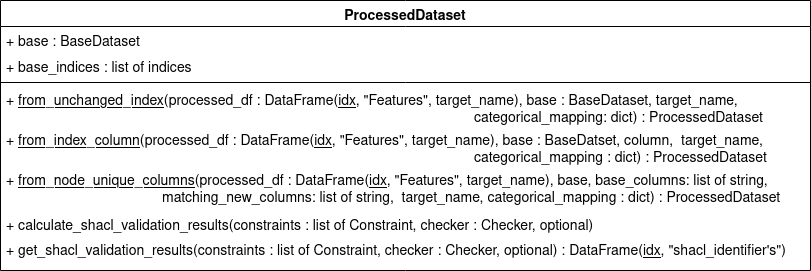

The diagram above was exported from draw.io. Its source (the exported page's mxGraphModel, read from the mxfile embedded in the PNG):
<mxGraphModel dx="1534" dy="1271" grid="1" gridSize="10" guides="1" tooltips="1" connect="1" arrows="1" fold="1" page="1" pageScale="1" pageWidth="827" pageHeight="1169" math="0" shadow="0">
  <root>
    <mxCell id="0" />
    <mxCell id="1" parent="0" />
    <mxCell id="2" value="ProcessedDataset" style="swimlane;fontStyle=1;align=center;verticalAlign=top;childLayout=stackLayout;horizontal=1;startSize=26;horizontalStack=0;resizeParent=1;resizeLast=0;collapsible=1;marginBottom=0;rounded=0;shadow=0;strokeWidth=1;fontSize=14;" parent="1" vertex="1">
      <mxGeometry x="1098" y="283" width="810" height="270" as="geometry">
        <mxRectangle x="458" y="300" width="160" height="26" as="alternateBounds" />
      </mxGeometry>
    </mxCell>
    <mxCell id="3" value="+ base : BaseDataset" style="text;align=left;verticalAlign=top;spacingLeft=4;spacingRight=4;overflow=hidden;rotatable=0;points=[[0,0.5],[1,0.5]];portConstraint=eastwest;rounded=0;shadow=0;html=0;fontSize=14;" parent="2" vertex="1">
      <mxGeometry y="26" width="810" height="26" as="geometry" />
    </mxCell>
    <mxCell id="4" value="+ base_indices : list of indices" style="text;align=left;verticalAlign=top;spacingLeft=4;spacingRight=4;overflow=hidden;rotatable=0;points=[[0,0.5],[1,0.5]];portConstraint=eastwest;fontSize=14;" parent="2" vertex="1">
      <mxGeometry y="52" width="810" height="26" as="geometry" />
    </mxCell>
    <mxCell id="5" value="" style="line;html=1;strokeWidth=1;align=left;verticalAlign=middle;spacingTop=-1;spacingLeft=3;spacingRight=3;rotatable=0;labelPosition=right;points=[];portConstraint=eastwest;" parent="2" vertex="1">
      <mxGeometry y="78" width="810" height="8" as="geometry" />
    </mxCell>
    <mxCell id="6" value="+ &lt;u style=&quot;font-size: 14px&quot;&gt;from_unchanged_index&lt;/u&gt;(processed_df : DataFrame(&lt;u style=&quot;font-size: 14px&quot;&gt;idx&lt;/u&gt;, &quot;Features&quot;, target_name), base : BaseDataset, target_name, &lt;span style=&quot;white-space: pre&quot;&gt;&#09;&lt;/span&gt;&lt;span style=&quot;white-space: pre&quot;&gt;&#09;&lt;/span&gt;&lt;span style=&quot;white-space: pre&quot;&gt;&#09;&lt;/span&gt;&lt;span style=&quot;white-space: pre&quot;&gt;&#09;&lt;/span&gt;&lt;span style=&quot;white-space: pre&quot;&gt;&#09;&lt;/span&gt;&lt;span style=&quot;white-space: pre&quot;&gt;&#09;&lt;/span&gt;&lt;span style=&quot;white-space: pre&quot;&gt;&#09;&lt;/span&gt;&lt;span style=&quot;white-space: pre&quot;&gt;&#09;&lt;/span&gt;&lt;span style=&quot;white-space: pre&quot;&gt;&#09;&lt;/span&gt;&lt;span style=&quot;white-space: pre&quot;&gt;&#09;&lt;/span&gt;&lt;span style=&quot;white-space: pre&quot;&gt;&#09;&lt;/span&gt;&lt;span style=&quot;white-space: pre&quot;&gt;&#09;&lt;/span&gt;&lt;span style=&quot;white-space: pre&quot;&gt;&#09;&lt;/span&gt;&lt;span style=&quot;white-space: pre&quot;&gt;&#09;&lt;/span&gt;&lt;span style=&quot;white-space: pre&quot;&gt;&#09;&lt;/span&gt;categorical_mapping: dict) : ProcessedDataset" style="text;align=left;verticalAlign=top;spacingLeft=4;spacingRight=4;overflow=hidden;rotatable=0;points=[[0,0.5],[1,0.5]];portConstraint=eastwest;spacing=2;fontStyle=0;whiteSpace=wrap;html=1;fontSize=14;" parent="2" vertex="1">
      <mxGeometry y="86" width="810" height="40" as="geometry" />
    </mxCell>
    <mxCell id="7" value="+ &lt;u style=&quot;font-size: 14px&quot;&gt;from_index_column&lt;/u&gt;(processed_df  : DataFrame(&lt;u style=&quot;font-size: 14px&quot;&gt;idx&lt;/u&gt;, &quot;Features&quot;, target_name), base : BaseDatset, column,&amp;nbsp; target_name, &lt;span style=&quot;white-space: pre&quot;&gt;&#09;&lt;/span&gt;&lt;span style=&quot;white-space: pre&quot;&gt;&#09;&lt;/span&gt;&lt;span style=&quot;white-space: pre&quot;&gt;&#09;&lt;/span&gt;&lt;span style=&quot;white-space: pre&quot;&gt;&#09;&lt;/span&gt;&lt;span style=&quot;white-space: pre&quot;&gt;&#09;&lt;/span&gt;&lt;span style=&quot;white-space: pre&quot;&gt;&#09;&lt;/span&gt;&lt;span style=&quot;white-space: pre&quot;&gt;&#09;&lt;/span&gt;&lt;span style=&quot;white-space: pre&quot;&gt;&#09;&lt;/span&gt;&lt;span style=&quot;white-space: pre&quot;&gt;&#09;&lt;/span&gt;&lt;span style=&quot;white-space: pre&quot;&gt;&#09;&lt;/span&gt;&lt;span style=&quot;white-space: pre&quot;&gt;&#09;&lt;/span&gt;&lt;span style=&quot;white-space: pre&quot;&gt;&#09;&lt;/span&gt;&lt;span style=&quot;white-space: pre&quot;&gt;&#09;&lt;/span&gt;&lt;span style=&quot;white-space: pre&quot;&gt;&#09;&lt;/span&gt;&lt;span style=&quot;white-space: pre&quot;&gt;&#09;&lt;/span&gt;categorical_mapping : dict) : ProcessedDataset" style="text;align=left;verticalAlign=top;spacingLeft=4;spacingRight=4;overflow=hidden;rotatable=0;points=[[0,0.5],[1,0.5]];portConstraint=eastwest;spacing=2;fontStyle=0;whiteSpace=wrap;html=1;fontSize=14;" parent="2" vertex="1">
      <mxGeometry y="126" width="810" height="40" as="geometry" />
    </mxCell>
    <mxCell id="8" value="&lt;div style=&quot;font-size: 14px&quot;&gt;+ &lt;u style=&quot;font-size: 14px&quot;&gt;from_node_unique_columns&lt;/u&gt;(processed_df : DataFrame(&lt;u style=&quot;font-size: 14px&quot;&gt;idx&lt;/u&gt;, &quot;Features&quot;, target_name), base, base_columns: list of string, &lt;span style=&quot;white-space: pre&quot;&gt;&#09;&lt;/span&gt;&lt;span style=&quot;white-space: pre&quot;&gt;&#09;&lt;/span&gt;&lt;span style=&quot;white-space: pre&quot;&gt;&#09;&lt;/span&gt;&lt;span style=&quot;white-space: pre&quot;&gt;&#09;&lt;/span&gt;&lt;span style=&quot;white-space: pre&quot;&gt;&#09;&lt;/span&gt;matching_new_columns: list of string,&amp;nbsp; target_name, categorical_mapping : dict) : ProcessedDataset&lt;/div&gt;" style="text;align=left;verticalAlign=top;spacingLeft=4;spacingRight=4;overflow=hidden;rotatable=0;points=[[0,0.5],[1,0.5]];portConstraint=eastwest;spacing=2;fontStyle=0;whiteSpace=wrap;html=1;fontSize=14;" parent="2" vertex="1">
      <mxGeometry y="166" width="810" height="44" as="geometry" />
    </mxCell>
    <mxCell id="9" value="+ calculate_shacl_validation_results(constraints : list of Constraint, checker : Checker, optional)" style="text;align=left;verticalAlign=top;spacingLeft=4;spacingRight=4;overflow=hidden;rotatable=0;points=[[0,0.5],[1,0.5]];portConstraint=eastwest;fontSize=14;" parent="2" vertex="1">
      <mxGeometry y="210" width="810" height="26" as="geometry" />
    </mxCell>
    <mxCell id="10" value="&lt;div&gt;+ get_shacl_validation_results(constraints : list of Constraint, checker : Checker, optional) : DataFrame(&lt;u style=&quot;font-size: 14px&quot;&gt;idx&lt;/u&gt;, &quot;shacl_identifier's&quot;)&lt;/div&gt;" style="text;align=left;verticalAlign=top;spacingLeft=4;spacingRight=4;overflow=hidden;rotatable=0;points=[[0,0.5],[1,0.5]];portConstraint=eastwest;fontStyle=0;html=1;fontSize=14;" parent="2" vertex="1">
      <mxGeometry y="236" width="810" height="26" as="geometry" />
    </mxCell>
  </root>
</mxGraphModel>